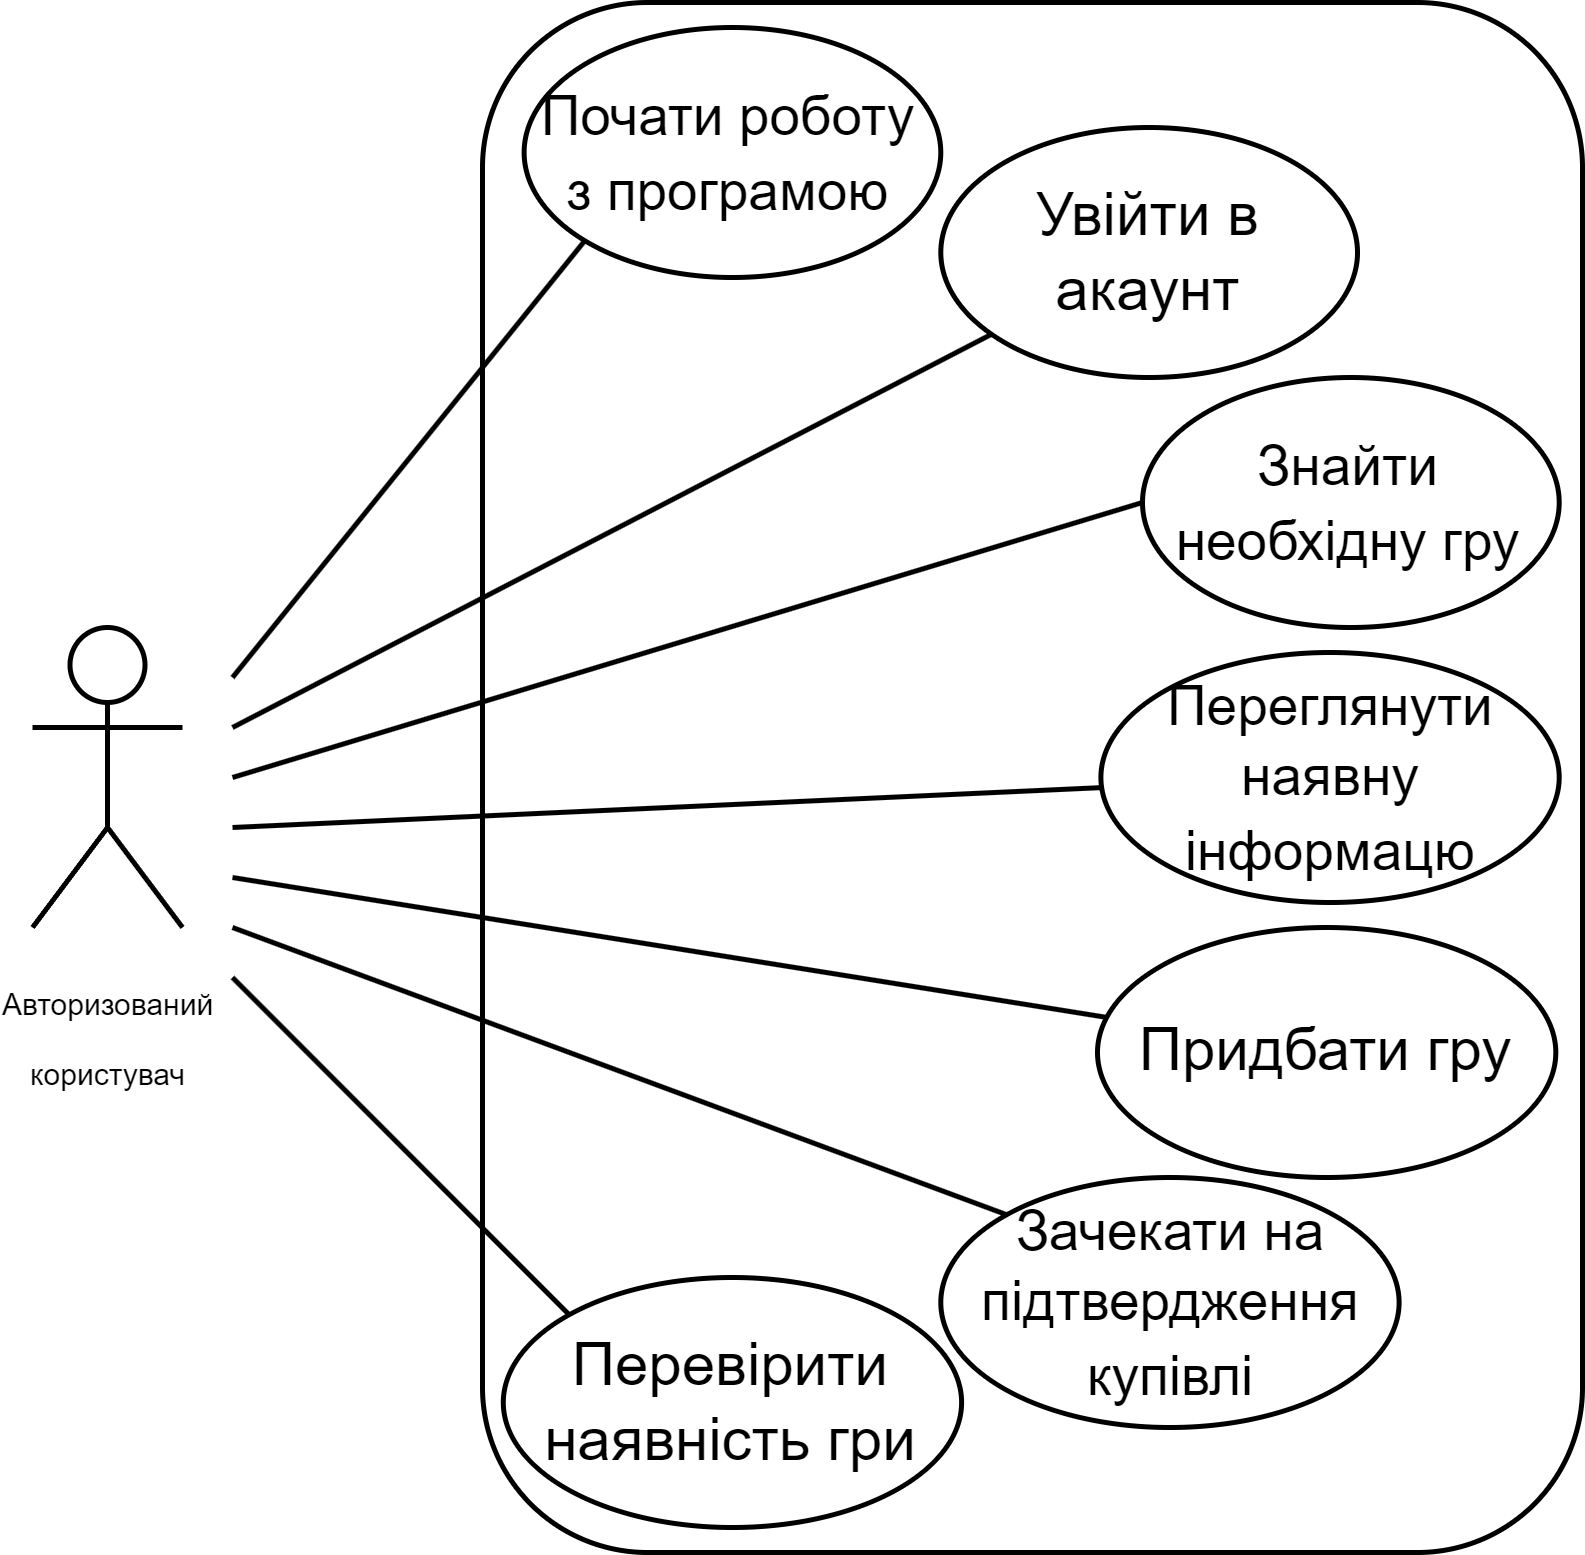

The diagram above was exported from draw.io. Its source (the exported page's mxGraphModel, read from the mxfile embedded in the PNG):
<mxGraphModel dx="957" dy="478" grid="1" gridSize="10" guides="1" tooltips="1" connect="1" arrows="1" fold="1" page="1" pageScale="1" pageWidth="850" pageHeight="1100" math="0" shadow="0">
  <root>
    <mxCell id="0" />
    <mxCell id="1" parent="0" />
    <mxCell id="MWakW46WszI1gxnI1x-P-1" value="&lt;font style=&quot;&quot;&gt;&lt;font style=&quot;font-size: 6px;&quot;&gt;Авторизований&lt;br&gt;користувач&lt;/font&gt;&lt;br&gt;&lt;/font&gt;" style="shape=umlActor;verticalLabelPosition=bottom;verticalAlign=top;html=1;outlineConnect=0;" vertex="1" parent="1">
      <mxGeometry x="120" y="320" width="30" height="60" as="geometry" />
    </mxCell>
    <mxCell id="MWakW46WszI1gxnI1x-P-2" value="" style="rounded=1;whiteSpace=wrap;html=1;" vertex="1" parent="1">
      <mxGeometry x="210" y="195" width="220" height="310" as="geometry" />
    </mxCell>
    <mxCell id="MWakW46WszI1gxnI1x-P-3" value="&lt;font style=&quot;font-size: 11px;&quot;&gt;Почати роботу з програмою&lt;/font&gt;" style="ellipse;whiteSpace=wrap;html=1;" vertex="1" parent="1">
      <mxGeometry x="218.32999999999998" y="200" width="83.33" height="50" as="geometry" />
    </mxCell>
    <mxCell id="MWakW46WszI1gxnI1x-P-6" value="Увійти в акаунт" style="ellipse;whiteSpace=wrap;html=1;" vertex="1" parent="1">
      <mxGeometry x="301.66" y="220" width="83.34" height="50" as="geometry" />
    </mxCell>
    <mxCell id="MWakW46WszI1gxnI1x-P-8" value="&lt;font style=&quot;font-size: 11px;&quot;&gt;Знайти необхідну гру&lt;/font&gt;" style="ellipse;whiteSpace=wrap;html=1;" vertex="1" parent="1">
      <mxGeometry x="342" y="270" width="83.34" height="50" as="geometry" />
    </mxCell>
    <mxCell id="MWakW46WszI1gxnI1x-P-9" value="&lt;font style=&quot;font-size: 11px;&quot;&gt;Переглянути наявну інформацю&lt;/font&gt;" style="ellipse;whiteSpace=wrap;html=1;" vertex="1" parent="1">
      <mxGeometry x="333.68" y="325" width="91.66" height="50" as="geometry" />
    </mxCell>
    <mxCell id="MWakW46WszI1gxnI1x-P-10" value="" style="endArrow=none;html=1;rounded=0;entryX=0;entryY=1;entryDx=0;entryDy=0;" edge="1" parent="1" target="MWakW46WszI1gxnI1x-P-3">
      <mxGeometry width="50" height="50" relative="1" as="geometry">
        <mxPoint x="160" y="330" as="sourcePoint" />
        <mxPoint x="370" y="400" as="targetPoint" />
      </mxGeometry>
    </mxCell>
    <mxCell id="MWakW46WszI1gxnI1x-P-11" value="" style="endArrow=none;html=1;rounded=0;" edge="1" parent="1" target="MWakW46WszI1gxnI1x-P-6">
      <mxGeometry width="50" height="50" relative="1" as="geometry">
        <mxPoint x="160" y="340" as="sourcePoint" />
        <mxPoint x="370" y="400" as="targetPoint" />
      </mxGeometry>
    </mxCell>
    <mxCell id="MWakW46WszI1gxnI1x-P-12" value="" style="endArrow=none;html=1;rounded=0;entryX=0;entryY=0.5;entryDx=0;entryDy=0;" edge="1" parent="1" target="MWakW46WszI1gxnI1x-P-8">
      <mxGeometry width="50" height="50" relative="1" as="geometry">
        <mxPoint x="160" y="350" as="sourcePoint" />
        <mxPoint x="370" y="400" as="targetPoint" />
      </mxGeometry>
    </mxCell>
    <mxCell id="MWakW46WszI1gxnI1x-P-13" value="" style="endArrow=none;html=1;rounded=0;" edge="1" parent="1" target="MWakW46WszI1gxnI1x-P-9">
      <mxGeometry width="50" height="50" relative="1" as="geometry">
        <mxPoint x="160" y="360" as="sourcePoint" />
        <mxPoint x="370" y="400" as="targetPoint" />
      </mxGeometry>
    </mxCell>
    <mxCell id="MWakW46WszI1gxnI1x-P-14" value="Придбати гру" style="ellipse;whiteSpace=wrap;html=1;" vertex="1" parent="1">
      <mxGeometry x="333" y="380" width="91.66" height="50" as="geometry" />
    </mxCell>
    <mxCell id="MWakW46WszI1gxnI1x-P-15" value="&lt;font style=&quot;font-size: 11px;&quot;&gt;Зачекати на підтвердження купівлі&lt;/font&gt;" style="ellipse;whiteSpace=wrap;html=1;" vertex="1" parent="1">
      <mxGeometry x="301.65999999999997" y="430" width="91.66" height="50" as="geometry" />
    </mxCell>
    <mxCell id="MWakW46WszI1gxnI1x-P-16" value="Перевірити наявність гри" style="ellipse;whiteSpace=wrap;html=1;" vertex="1" parent="1">
      <mxGeometry x="214.16" y="450" width="91.66" height="50" as="geometry" />
    </mxCell>
    <mxCell id="MWakW46WszI1gxnI1x-P-17" value="" style="endArrow=none;html=1;rounded=0;" edge="1" parent="1" target="MWakW46WszI1gxnI1x-P-14">
      <mxGeometry width="50" height="50" relative="1" as="geometry">
        <mxPoint x="160" y="370" as="sourcePoint" />
        <mxPoint x="240" y="470" as="targetPoint" />
      </mxGeometry>
    </mxCell>
    <mxCell id="MWakW46WszI1gxnI1x-P-18" value="" style="endArrow=none;html=1;rounded=0;entryX=0;entryY=0;entryDx=0;entryDy=0;" edge="1" parent="1" target="MWakW46WszI1gxnI1x-P-15">
      <mxGeometry width="50" height="50" relative="1" as="geometry">
        <mxPoint x="160" y="380" as="sourcePoint" />
        <mxPoint x="240" y="410" as="targetPoint" />
      </mxGeometry>
    </mxCell>
    <mxCell id="MWakW46WszI1gxnI1x-P-19" value="" style="endArrow=none;html=1;rounded=0;entryX=0;entryY=0;entryDx=0;entryDy=0;" edge="1" parent="1" target="MWakW46WszI1gxnI1x-P-16">
      <mxGeometry width="50" height="50" relative="1" as="geometry">
        <mxPoint x="160" y="390" as="sourcePoint" />
        <mxPoint x="370" y="330" as="targetPoint" />
      </mxGeometry>
    </mxCell>
  </root>
</mxGraphModel>